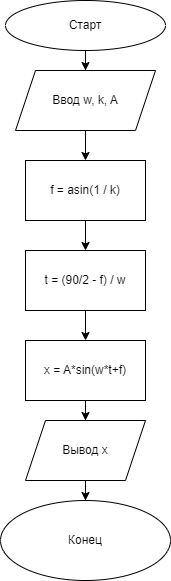

The diagram above was exported from draw.io. Its source (the exported page's mxGraphModel, read from the mxfile embedded in the PNG):
<mxGraphModel dx="1386" dy="791" grid="1" gridSize="10" guides="1" tooltips="1" connect="1" arrows="1" fold="1" page="1" pageScale="1" pageWidth="827" pageHeight="1169" math="0" shadow="0">
  <root>
    <mxCell id="WIyWlLk6GJQsqaUBKTNV-0" />
    <mxCell id="WIyWlLk6GJQsqaUBKTNV-1" parent="WIyWlLk6GJQsqaUBKTNV-0" />
    <mxCell id="jzsptPxJKoazIbAt1FjX-2" style="edgeStyle=orthogonalEdgeStyle;rounded=0;orthogonalLoop=1;jettySize=auto;html=1;entryX=0.5;entryY=0;entryDx=0;entryDy=0;" edge="1" parent="WIyWlLk6GJQsqaUBKTNV-1" source="jzsptPxJKoazIbAt1FjX-0" target="jzsptPxJKoazIbAt1FjX-1">
      <mxGeometry relative="1" as="geometry" />
    </mxCell>
    <mxCell id="jzsptPxJKoazIbAt1FjX-0" value="Старт" style="ellipse;whiteSpace=wrap;html=1;" vertex="1" parent="WIyWlLk6GJQsqaUBKTNV-1">
      <mxGeometry x="320" y="30" width="160" height="50" as="geometry" />
    </mxCell>
    <mxCell id="jzsptPxJKoazIbAt1FjX-4" value="" style="edgeStyle=orthogonalEdgeStyle;rounded=0;orthogonalLoop=1;jettySize=auto;html=1;" edge="1" parent="WIyWlLk6GJQsqaUBKTNV-1" source="jzsptPxJKoazIbAt1FjX-1" target="jzsptPxJKoazIbAt1FjX-3">
      <mxGeometry relative="1" as="geometry" />
    </mxCell>
    <mxCell id="jzsptPxJKoazIbAt1FjX-1" value="Ввод w, k, A" style="shape=parallelogram;perimeter=parallelogramPerimeter;whiteSpace=wrap;html=1;fixedSize=1;" vertex="1" parent="WIyWlLk6GJQsqaUBKTNV-1">
      <mxGeometry x="330" y="100" width="140" height="60" as="geometry" />
    </mxCell>
    <mxCell id="jzsptPxJKoazIbAt1FjX-6" value="" style="edgeStyle=orthogonalEdgeStyle;rounded=0;orthogonalLoop=1;jettySize=auto;html=1;" edge="1" parent="WIyWlLk6GJQsqaUBKTNV-1" source="jzsptPxJKoazIbAt1FjX-3" target="jzsptPxJKoazIbAt1FjX-5">
      <mxGeometry relative="1" as="geometry" />
    </mxCell>
    <mxCell id="jzsptPxJKoazIbAt1FjX-3" value="f = asin(1 / k)" style="rounded=0;whiteSpace=wrap;html=1;" vertex="1" parent="WIyWlLk6GJQsqaUBKTNV-1">
      <mxGeometry x="340" y="190" width="120" height="60" as="geometry" />
    </mxCell>
    <mxCell id="jzsptPxJKoazIbAt1FjX-8" value="" style="edgeStyle=orthogonalEdgeStyle;rounded=0;orthogonalLoop=1;jettySize=auto;html=1;" edge="1" parent="WIyWlLk6GJQsqaUBKTNV-1" source="jzsptPxJKoazIbAt1FjX-5" target="jzsptPxJKoazIbAt1FjX-7">
      <mxGeometry relative="1" as="geometry" />
    </mxCell>
    <mxCell id="jzsptPxJKoazIbAt1FjX-5" value="t = (90/2 - f) / w" style="rounded=0;whiteSpace=wrap;html=1;" vertex="1" parent="WIyWlLk6GJQsqaUBKTNV-1">
      <mxGeometry x="340" y="280" width="120" height="60" as="geometry" />
    </mxCell>
    <mxCell id="jzsptPxJKoazIbAt1FjX-10" value="" style="edgeStyle=orthogonalEdgeStyle;rounded=0;orthogonalLoop=1;jettySize=auto;html=1;" edge="1" parent="WIyWlLk6GJQsqaUBKTNV-1" source="jzsptPxJKoazIbAt1FjX-7" target="jzsptPxJKoazIbAt1FjX-9">
      <mxGeometry relative="1" as="geometry" />
    </mxCell>
    <mxCell id="jzsptPxJKoazIbAt1FjX-7" value="x = A*sin(w*t+f)" style="rounded=0;whiteSpace=wrap;html=1;" vertex="1" parent="WIyWlLk6GJQsqaUBKTNV-1">
      <mxGeometry x="340" y="370" width="120" height="60" as="geometry" />
    </mxCell>
    <mxCell id="jzsptPxJKoazIbAt1FjX-12" value="" style="edgeStyle=orthogonalEdgeStyle;rounded=0;orthogonalLoop=1;jettySize=auto;html=1;" edge="1" parent="WIyWlLk6GJQsqaUBKTNV-1" source="jzsptPxJKoazIbAt1FjX-9" target="jzsptPxJKoazIbAt1FjX-11">
      <mxGeometry relative="1" as="geometry" />
    </mxCell>
    <mxCell id="jzsptPxJKoazIbAt1FjX-9" value="Вывод x" style="shape=parallelogram;perimeter=parallelogramPerimeter;whiteSpace=wrap;html=1;fixedSize=1;" vertex="1" parent="WIyWlLk6GJQsqaUBKTNV-1">
      <mxGeometry x="340" y="450" width="120" height="60" as="geometry" />
    </mxCell>
    <mxCell id="jzsptPxJKoazIbAt1FjX-11" value="Конец" style="ellipse;whiteSpace=wrap;html=1;" vertex="1" parent="WIyWlLk6GJQsqaUBKTNV-1">
      <mxGeometry x="315" y="530" width="170" height="80" as="geometry" />
    </mxCell>
  </root>
</mxGraphModel>